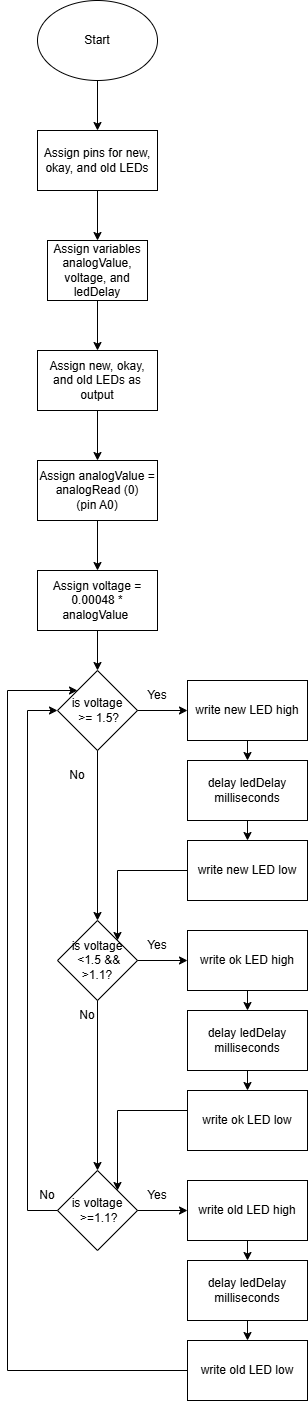

The diagram above was exported from draw.io. Its source (the exported page's mxGraphModel, read from the mxfile embedded in the PNG):
<mxGraphModel dx="542" dy="779" grid="1" gridSize="10" guides="1" tooltips="1" connect="1" arrows="1" fold="1" page="1" pageScale="1" pageWidth="850" pageHeight="1100" math="0" shadow="0">
  <root>
    <mxCell id="0" />
    <mxCell id="1" parent="0" />
    <mxCell id="fK8DJVNxgWpW8vl-AFR0-1" parent="1" style="ellipse;whiteSpace=wrap;html=1;" value="Start" vertex="1">
      <mxGeometry height="80" width="120" x="230" y="30" as="geometry" />
    </mxCell>
    <mxCell id="fK8DJVNxgWpW8vl-AFR0-2" parent="1" style="rounded=0;whiteSpace=wrap;html=1;" value="Assign pins for new, okay, and old LEDs" vertex="1">
      <mxGeometry height="60" width="120" x="230" y="160" as="geometry" />
    </mxCell>
    <mxCell id="fK8DJVNxgWpW8vl-AFR0-3" edge="1" parent="1" source="fK8DJVNxgWpW8vl-AFR0-1" style="endArrow=classic;html=1;rounded=0;exitX=0.5;exitY=1;exitDx=0;exitDy=0;" target="fK8DJVNxgWpW8vl-AFR0-2" value="">
      <mxGeometry height="50" relative="1" width="50" as="geometry">
        <mxPoint x="260" y="430" as="sourcePoint" />
        <mxPoint x="310" y="380" as="targetPoint" />
      </mxGeometry>
    </mxCell>
    <mxCell id="fK8DJVNxgWpW8vl-AFR0-4" parent="1" style="rounded=0;whiteSpace=wrap;html=1;" value="Assign variables analogValue, voltage, and ledDelay" vertex="1">
      <mxGeometry height="60" width="100" x="240" y="270" as="geometry" />
    </mxCell>
    <mxCell id="fK8DJVNxgWpW8vl-AFR0-5" edge="1" parent="1" style="endArrow=classic;html=1;rounded=0;exitX=0.5;exitY=1;exitDx=0;exitDy=0;" target="fK8DJVNxgWpW8vl-AFR0-4" value="">
      <mxGeometry height="50" relative="1" width="50" as="geometry">
        <mxPoint x="290" y="220" as="sourcePoint" />
        <mxPoint x="310" y="490" as="targetPoint" />
      </mxGeometry>
    </mxCell>
    <mxCell id="fK8DJVNxgWpW8vl-AFR0-6" parent="1" style="rounded=0;whiteSpace=wrap;html=1;" value="Assign new, okay, and old LEDs as output" vertex="1">
      <mxGeometry height="60" width="120" x="230" y="380" as="geometry" />
    </mxCell>
    <mxCell id="fK8DJVNxgWpW8vl-AFR0-7" edge="1" parent="1" style="endArrow=classic;html=1;rounded=0;exitX=0.5;exitY=1;exitDx=0;exitDy=0;" target="fK8DJVNxgWpW8vl-AFR0-6" value="">
      <mxGeometry height="50" relative="1" width="50" as="geometry">
        <mxPoint x="290" y="330" as="sourcePoint" />
        <mxPoint x="310" y="600" as="targetPoint" />
      </mxGeometry>
    </mxCell>
    <mxCell id="fK8DJVNxgWpW8vl-AFR0-8" parent="1" style="rounded=0;whiteSpace=wrap;html=1;" value="Assign analogValue = analogRead (0)&lt;div&gt;(pin A0)&lt;/div&gt;" vertex="1">
      <mxGeometry height="60" width="120" x="230" y="490" as="geometry" />
    </mxCell>
    <mxCell id="fK8DJVNxgWpW8vl-AFR0-9" edge="1" parent="1" style="endArrow=classic;html=1;rounded=0;exitX=0.5;exitY=1;exitDx=0;exitDy=0;" target="fK8DJVNxgWpW8vl-AFR0-8" value="">
      <mxGeometry height="50" relative="1" width="50" as="geometry">
        <mxPoint x="290" y="440" as="sourcePoint" />
        <mxPoint x="310" y="710" as="targetPoint" />
      </mxGeometry>
    </mxCell>
    <mxCell id="fK8DJVNxgWpW8vl-AFR0-10" parent="1" style="rounded=0;whiteSpace=wrap;html=1;" value="Assign voltage = 0.00048 * analogValue&amp;nbsp;" vertex="1">
      <mxGeometry height="60" width="120" x="230" y="600" as="geometry" />
    </mxCell>
    <mxCell id="fK8DJVNxgWpW8vl-AFR0-11" edge="1" parent="1" style="endArrow=classic;html=1;rounded=0;exitX=0.5;exitY=1;exitDx=0;exitDy=0;" target="fK8DJVNxgWpW8vl-AFR0-10" value="">
      <mxGeometry height="50" relative="1" width="50" as="geometry">
        <mxPoint x="290" y="550" as="sourcePoint" />
        <mxPoint x="310" y="820" as="targetPoint" />
      </mxGeometry>
    </mxCell>
    <mxCell id="fK8DJVNxgWpW8vl-AFR0-18" parent="1" style="rhombus;whiteSpace=wrap;html=1;" value="is voltage&lt;div&gt;&amp;nbsp;&amp;gt;= 1.5?&lt;/div&gt;" vertex="1">
      <mxGeometry height="80" width="80" x="250" y="700" as="geometry" />
    </mxCell>
    <mxCell id="fK8DJVNxgWpW8vl-AFR0-19" edge="1" parent="1" source="fK8DJVNxgWpW8vl-AFR0-10" style="endArrow=classic;html=1;rounded=0;exitX=0.5;exitY=1;exitDx=0;exitDy=0;entryX=0.5;entryY=0;entryDx=0;entryDy=0;" target="fK8DJVNxgWpW8vl-AFR0-18" value="">
      <mxGeometry height="50" relative="1" width="50" as="geometry">
        <mxPoint x="260" y="620" as="sourcePoint" />
        <mxPoint x="310" y="570" as="targetPoint" />
      </mxGeometry>
    </mxCell>
    <mxCell id="MZjs6yhwq2IqBdf6E7xl-1" parent="1" style="rounded=0;whiteSpace=wrap;html=1;" value="write new LED high" vertex="1">
      <mxGeometry height="60" width="120" x="380" y="710" as="geometry" />
    </mxCell>
    <mxCell id="MZjs6yhwq2IqBdf6E7xl-2" parent="1" style="rounded=0;whiteSpace=wrap;html=1;" value="delay ledDelay milliseconds" vertex="1">
      <mxGeometry height="60" width="120" x="380" y="790" as="geometry" />
    </mxCell>
    <mxCell id="MZjs6yhwq2IqBdf6E7xl-3" edge="1" parent="1" source="MZjs6yhwq2IqBdf6E7xl-1" style="endArrow=classic;html=1;rounded=0;entryX=0.5;entryY=0;entryDx=0;entryDy=0;" target="MZjs6yhwq2IqBdf6E7xl-2" value="">
      <mxGeometry height="50" relative="1" width="50" as="geometry">
        <mxPoint x="210" y="730" as="sourcePoint" />
        <mxPoint x="260" y="680" as="targetPoint" />
      </mxGeometry>
    </mxCell>
    <mxCell id="MZjs6yhwq2IqBdf6E7xl-4" edge="1" parent="1" source="fK8DJVNxgWpW8vl-AFR0-18" style="endArrow=classic;html=1;rounded=0;exitX=1;exitY=0.5;exitDx=0;exitDy=0;entryX=0;entryY=0.5;entryDx=0;entryDy=0;" target="MZjs6yhwq2IqBdf6E7xl-1" value="">
      <mxGeometry height="50" relative="1" width="50" as="geometry">
        <mxPoint x="210" y="730" as="sourcePoint" />
        <mxPoint x="260" y="680" as="targetPoint" />
      </mxGeometry>
    </mxCell>
    <mxCell id="MZjs6yhwq2IqBdf6E7xl-5" parent="1" style="text;html=1;whiteSpace=wrap;strokeColor=none;fillColor=none;align=center;verticalAlign=middle;rounded=0;" value="Yes" vertex="1">
      <mxGeometry height="30" width="60" x="320" y="710" as="geometry" />
    </mxCell>
    <mxCell id="MZjs6yhwq2IqBdf6E7xl-6" parent="1" style="rounded=0;whiteSpace=wrap;html=1;" value="write new LED low" vertex="1">
      <mxGeometry height="60" width="120" x="380" y="870" as="geometry" />
    </mxCell>
    <mxCell id="MZjs6yhwq2IqBdf6E7xl-7" edge="1" parent="1" style="endArrow=classic;html=1;rounded=0;entryX=0.5;entryY=0;entryDx=0;entryDy=0;" target="MZjs6yhwq2IqBdf6E7xl-6" value="">
      <mxGeometry height="50" relative="1" width="50" as="geometry">
        <mxPoint x="440" y="850" as="sourcePoint" />
        <mxPoint x="260" y="760" as="targetPoint" />
      </mxGeometry>
    </mxCell>
    <mxCell id="MZjs6yhwq2IqBdf6E7xl-8" parent="1" style="rhombus;whiteSpace=wrap;html=1;" value="is voltage&lt;div&gt;&amp;nbsp;&amp;lt;1.5 &amp;amp;&amp;amp; &amp;gt;1.1?&lt;/div&gt;" vertex="1">
      <mxGeometry height="80" width="80" x="250" y="950" as="geometry" />
    </mxCell>
    <mxCell id="MZjs6yhwq2IqBdf6E7xl-9" edge="1" parent="1" style="endArrow=classic;html=1;rounded=0;exitX=0.5;exitY=1;exitDx=0;exitDy=0;entryX=0.5;entryY=0;entryDx=0;entryDy=0;" target="MZjs6yhwq2IqBdf6E7xl-8" value="">
      <mxGeometry height="50" relative="1" width="50" as="geometry">
        <mxPoint x="290" y="780" as="sourcePoint" />
        <mxPoint x="310" y="690" as="targetPoint" />
      </mxGeometry>
    </mxCell>
    <mxCell id="MZjs6yhwq2IqBdf6E7xl-10" parent="1" style="rounded=0;whiteSpace=wrap;html=1;" value="write ok LED high" vertex="1">
      <mxGeometry height="60" width="120" x="380" y="960" as="geometry" />
    </mxCell>
    <mxCell id="MZjs6yhwq2IqBdf6E7xl-11" parent="1" style="rounded=0;whiteSpace=wrap;html=1;" value="delay ledDelay milliseconds" vertex="1">
      <mxGeometry height="60" width="120" x="380" y="1040" as="geometry" />
    </mxCell>
    <mxCell id="MZjs6yhwq2IqBdf6E7xl-12" edge="1" parent="1" source="MZjs6yhwq2IqBdf6E7xl-10" style="endArrow=classic;html=1;rounded=0;entryX=0.5;entryY=0;entryDx=0;entryDy=0;" target="MZjs6yhwq2IqBdf6E7xl-11" value="">
      <mxGeometry height="50" relative="1" width="50" as="geometry">
        <mxPoint x="210" y="980" as="sourcePoint" />
        <mxPoint x="260" y="930" as="targetPoint" />
      </mxGeometry>
    </mxCell>
    <mxCell id="MZjs6yhwq2IqBdf6E7xl-13" edge="1" parent="1" style="endArrow=classic;html=1;rounded=0;exitX=1;exitY=0.5;exitDx=0;exitDy=0;entryX=0;entryY=0.5;entryDx=0;entryDy=0;" target="MZjs6yhwq2IqBdf6E7xl-10" value="">
      <mxGeometry height="50" relative="1" width="50" as="geometry">
        <mxPoint x="330" y="990" as="sourcePoint" />
        <mxPoint x="260" y="930" as="targetPoint" />
      </mxGeometry>
    </mxCell>
    <mxCell id="MZjs6yhwq2IqBdf6E7xl-14" parent="1" style="text;html=1;whiteSpace=wrap;strokeColor=none;fillColor=none;align=center;verticalAlign=middle;rounded=0;" value="Yes" vertex="1">
      <mxGeometry height="30" width="60" x="320" y="960" as="geometry" />
    </mxCell>
    <mxCell id="MZjs6yhwq2IqBdf6E7xl-15" parent="1" style="rounded=0;whiteSpace=wrap;html=1;" value="write ok LED low" vertex="1">
      <mxGeometry height="60" width="120" x="380" y="1120" as="geometry" />
    </mxCell>
    <mxCell id="MZjs6yhwq2IqBdf6E7xl-16" edge="1" parent="1" style="endArrow=classic;html=1;rounded=0;entryX=0.5;entryY=0;entryDx=0;entryDy=0;" target="MZjs6yhwq2IqBdf6E7xl-15" value="">
      <mxGeometry height="50" relative="1" width="50" as="geometry">
        <mxPoint x="440" y="1100" as="sourcePoint" />
        <mxPoint x="260" y="1010" as="targetPoint" />
      </mxGeometry>
    </mxCell>
    <mxCell id="MZjs6yhwq2IqBdf6E7xl-17" parent="1" style="text;html=1;whiteSpace=wrap;strokeColor=none;fillColor=none;align=center;verticalAlign=middle;rounded=0;" value="No" vertex="1">
      <mxGeometry height="30" width="60" x="240" y="790" as="geometry" />
    </mxCell>
    <mxCell id="MZjs6yhwq2IqBdf6E7xl-20" parent="1" style="rhombus;whiteSpace=wrap;html=1;" value="is voltage&lt;div&gt;&amp;nbsp;&amp;gt;=1.1?&lt;/div&gt;" vertex="1">
      <mxGeometry height="80" width="80" x="250" y="1200" as="geometry" />
    </mxCell>
    <mxCell id="MZjs6yhwq2IqBdf6E7xl-21" edge="1" parent="1" style="endArrow=classic;html=1;rounded=0;entryX=0.5;entryY=0;entryDx=0;entryDy=0;" target="MZjs6yhwq2IqBdf6E7xl-20" value="">
      <mxGeometry height="50" relative="1" width="50" as="geometry">
        <mxPoint x="290" y="1030" as="sourcePoint" />
        <mxPoint x="310" y="935" as="targetPoint" />
      </mxGeometry>
    </mxCell>
    <mxCell id="MZjs6yhwq2IqBdf6E7xl-22" parent="1" style="rounded=0;whiteSpace=wrap;html=1;" value="write old LED high" vertex="1">
      <mxGeometry height="60" width="120" x="380" y="1210" as="geometry" />
    </mxCell>
    <mxCell id="MZjs6yhwq2IqBdf6E7xl-23" parent="1" style="rounded=0;whiteSpace=wrap;html=1;" value="delay ledDelay milliseconds" vertex="1">
      <mxGeometry height="60" width="120" x="380" y="1290" as="geometry" />
    </mxCell>
    <mxCell id="MZjs6yhwq2IqBdf6E7xl-24" edge="1" parent="1" source="MZjs6yhwq2IqBdf6E7xl-22" style="endArrow=classic;html=1;rounded=0;entryX=0.5;entryY=0;entryDx=0;entryDy=0;" target="MZjs6yhwq2IqBdf6E7xl-23" value="">
      <mxGeometry height="50" relative="1" width="50" as="geometry">
        <mxPoint x="210" y="1230" as="sourcePoint" />
        <mxPoint x="260" y="1180" as="targetPoint" />
      </mxGeometry>
    </mxCell>
    <mxCell id="MZjs6yhwq2IqBdf6E7xl-25" edge="1" parent="1" style="endArrow=classic;html=1;rounded=0;exitX=1;exitY=0.5;exitDx=0;exitDy=0;entryX=0;entryY=0.5;entryDx=0;entryDy=0;" target="MZjs6yhwq2IqBdf6E7xl-22" value="">
      <mxGeometry height="50" relative="1" width="50" as="geometry">
        <mxPoint x="330" y="1240" as="sourcePoint" />
        <mxPoint x="260" y="1180" as="targetPoint" />
      </mxGeometry>
    </mxCell>
    <mxCell id="MZjs6yhwq2IqBdf6E7xl-26" parent="1" style="text;html=1;whiteSpace=wrap;strokeColor=none;fillColor=none;align=center;verticalAlign=middle;rounded=0;" value="Yes" vertex="1">
      <mxGeometry height="30" width="60" x="320" y="1210" as="geometry" />
    </mxCell>
    <mxCell id="MZjs6yhwq2IqBdf6E7xl-27" parent="1" style="rounded=0;whiteSpace=wrap;html=1;" value="write old LED low" vertex="1">
      <mxGeometry height="60" width="120" x="380" y="1370" as="geometry" />
    </mxCell>
    <mxCell id="MZjs6yhwq2IqBdf6E7xl-28" edge="1" parent="1" style="endArrow=classic;html=1;rounded=0;entryX=0.5;entryY=0;entryDx=0;entryDy=0;" target="MZjs6yhwq2IqBdf6E7xl-27" value="">
      <mxGeometry height="50" relative="1" width="50" as="geometry">
        <mxPoint x="440" y="1350" as="sourcePoint" />
        <mxPoint x="260" y="1260" as="targetPoint" />
      </mxGeometry>
    </mxCell>
    <mxCell id="MZjs6yhwq2IqBdf6E7xl-29" edge="1" parent="1" source="MZjs6yhwq2IqBdf6E7xl-6" style="endArrow=classic;html=1;rounded=0;exitX=0;exitY=0.5;exitDx=0;exitDy=0;entryX=1;entryY=0;entryDx=0;entryDy=0;" target="MZjs6yhwq2IqBdf6E7xl-8" value="">
      <mxGeometry height="50" relative="1" width="50" as="geometry">
        <Array as="points">
          <mxPoint x="310" y="900" />
        </Array>
        <mxPoint x="270" y="1030" as="sourcePoint" />
        <mxPoint x="290" y="900" as="targetPoint" />
      </mxGeometry>
    </mxCell>
    <mxCell id="MZjs6yhwq2IqBdf6E7xl-30" edge="1" parent="1" style="endArrow=classic;html=1;rounded=0;entryX=1;entryY=0;entryDx=0;entryDy=0;" target="MZjs6yhwq2IqBdf6E7xl-20" value="">
      <mxGeometry height="50" relative="1" width="50" as="geometry">
        <Array as="points">
          <mxPoint x="310" y="1140" />
        </Array>
        <mxPoint x="380" y="1140" as="sourcePoint" />
        <mxPoint x="340" y="1210" as="targetPoint" />
      </mxGeometry>
    </mxCell>
    <mxCell id="MZjs6yhwq2IqBdf6E7xl-31" parent="1" style="text;html=1;whiteSpace=wrap;strokeColor=none;fillColor=none;align=center;verticalAlign=middle;rounded=0;" value="No" vertex="1">
      <mxGeometry height="30" width="60" x="250" y="1030" as="geometry" />
    </mxCell>
    <mxCell id="MZjs6yhwq2IqBdf6E7xl-33" edge="1" parent="1" source="MZjs6yhwq2IqBdf6E7xl-20" style="endArrow=classic;html=1;rounded=0;exitX=0;exitY=0.5;exitDx=0;exitDy=0;entryX=0;entryY=0.5;entryDx=0;entryDy=0;" target="fK8DJVNxgWpW8vl-AFR0-18" value="">
      <mxGeometry height="50" relative="1" width="50" as="geometry">
        <Array as="points">
          <mxPoint x="220" y="1240" />
          <mxPoint x="220" y="740" />
        </Array>
        <mxPoint x="270" y="1030" as="sourcePoint" />
        <mxPoint x="320" y="980" as="targetPoint" />
      </mxGeometry>
    </mxCell>
    <mxCell id="MZjs6yhwq2IqBdf6E7xl-34" parent="1" style="text;html=1;whiteSpace=wrap;strokeColor=none;fillColor=none;align=center;verticalAlign=middle;rounded=0;" value="No" vertex="1">
      <mxGeometry height="30" width="60" x="210" y="1210" as="geometry" />
    </mxCell>
    <mxCell id="MZjs6yhwq2IqBdf6E7xl-35" edge="1" parent="1" source="MZjs6yhwq2IqBdf6E7xl-27" style="endArrow=classic;html=1;rounded=0;exitX=0;exitY=0.5;exitDx=0;exitDy=0;entryX=0;entryY=0;entryDx=0;entryDy=0;" target="fK8DJVNxgWpW8vl-AFR0-18" value="">
      <mxGeometry height="50" relative="1" width="50" as="geometry">
        <Array as="points">
          <mxPoint x="200" y="1400" />
          <mxPoint x="200" y="720" />
        </Array>
        <mxPoint x="270" y="1130" as="sourcePoint" />
        <mxPoint x="220" y="740" as="targetPoint" />
      </mxGeometry>
    </mxCell>
  </root>
</mxGraphModel>